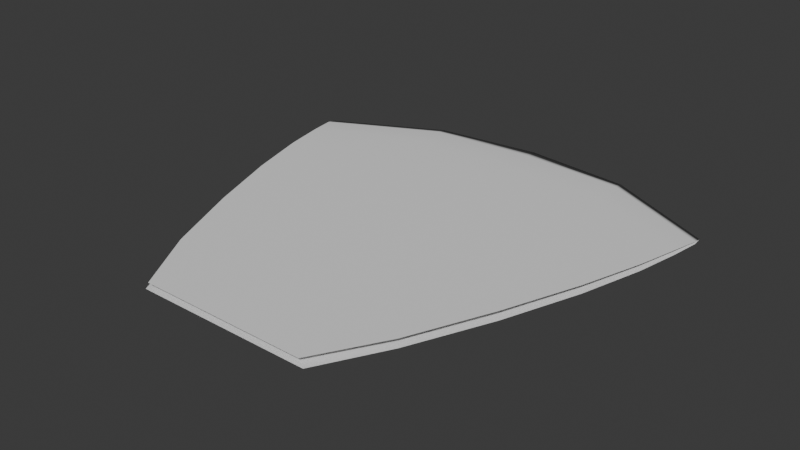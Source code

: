 # Source: untitled.blend  (saved by Blender 4.0.36; exported with 4.5.12 LTS)
import bpy
from mathutils import Matrix  # noqa: F401  (used for matrix-valued properties, if any)

bpy.ops.wm.read_factory_settings(use_empty=True)
scene = bpy.context.scene
scene.name = 'Scene'

# ---- collections
col_collection = bpy.data.collections.new('Collection'); scene.collection.children.link(col_collection)

# ---- world
world_world = bpy.data.worlds.new('World'); scene.world = world_world
world_world.use_nodes = True; world_world.node_tree.nodes.clear()
_N = world_world.node_tree.nodes; _L = world_world.node_tree.links
n0 = _N.new('ShaderNodeOutputWorld'); n0.name = 'World Output'; n0.location = (300, 300)
n1 = _N.new('ShaderNodeBackground'); n1.name = 'Background'; n1.location = (10, 300)
n1.inputs[0].default_value = (0.05088, 0.05088, 0.05088, 1.0)
_L.new(n1.outputs[0], n0.inputs[0])
n0.is_active_output = True
world_world.color = (0.05088, 0.05088, 0.05088)
world_world.use_sun_shadow = False
world_world.sun_shadow_jitter_overblur = 0.0

# ---- meshes
me_cylinder = bpy.data.meshes.new('Cylinder')
me_cylinder.from_pydata([(2.237, -6.176, -0.03609), (-2.237, -6.176, -0.03609), (3.101, -4.503, -0.07554), (-3.101, -4.503, -0.07554), (3.962, -2.478, -0.09728), (-3.962, -2.478, -0.09728), (4.661, -0.5541, -0.09785), (-4.661, -0.5541, -0.09785), (5.125, 1.021, -0.08242), (-5.125, 1.021, -0.08242), (5.373, 2.119, -0.05753), (-5.373, 2.119, -0.05753), (5.503, 2.777, -0.02931), (-5.503, 2.777, -0.02931), (5.505, 2.998, -1.211e-08), (-5.505, 2.998, -1.211e-08), (5.503, 2.777, 0.02931), (-5.503, 2.777, 0.02931), (5.373, 2.119, 0.05753), (-5.373, 2.119, 0.05753), (5.125, 1.02, 0.08379), (-5.125, 1.02, 0.08379), (4.66, -0.555, 0.1073), (-4.66, -0.555, 0.1073), (3.96, -2.48, 0.1261), (-3.96, -2.48, 0.1261), (3.095, -4.506, 0.1393), (-3.095, -4.506, 0.1393), (2.131, -6.176, 0.1459), (-2.131, -6.176, 0.1459), (-1.089, -6.176, -0.03609), (2.031e-07, -6.176, -0.03609), (1.089, -6.176, -0.03609), (-1.499, -4.503, -0.07554), (3.276e-07, -4.503, -0.07554), (1.499, -4.503, -0.07554), (-2.091, -2.26, -0.09762), (-8.747e-08, -2.187, -0.0975), (2.091, -2.26, -0.09762), (-2.581, -0.09882, -0.1009), (9.341e-07, 0.309, -0.1013), (2.581, -0.09882, -0.1009), (-2.85, 1.89, -0.08935), (-6.19e-08, 2.102, -0.08942), (2.85, 1.89, -0.08935), (-2.8, 3.29, -0.06472), (-4.641e-08, 3.382, -0.06473), (2.8, 3.29, -0.06472), (-2.726, 4.148, -0.03375), (-1.741e-08, 4.349, -0.03375), (2.726, 4.148, -0.03375), (-2.719, 4.403, -1.211e-08), (0.0, 4.694, -1.174e-08), (2.719, 4.403, -1.211e-08), (-2.726, 4.148, 0.03375), (-1.723e-08, 4.35, 0.03375), (2.726, 4.148, 0.03375), (-2.799, 3.291, 0.06472), (-4.639e-08, 3.382, 0.06473), (2.799, 3.291, 0.06472), (-2.849, 1.89, 0.09084), (-6.189e-08, 2.102, 0.09091), (2.849, 1.89, 0.09084), (-2.58, -0.1002, 0.1106), (-6.853e-08, 0.3078, 0.1111), (2.58, -0.1002, 0.1106), (-2.09, -2.262, 0.1265), (-8.756e-08, -2.189, 0.1264), (2.09, -2.262, 0.1265), (-1.497, -4.506, 0.1393), (-4.178e-08, -4.506, 0.1393), (1.497, -4.506, 0.1393), (-1.037, -6.176, 0.1459), (-4.692e-08, -6.176, 0.1459), (1.037, -6.176, 0.1459)], [], [(30, 1, 3, 33), (33, 3, 5, 36), (36, 5, 7, 39), (39, 7, 9, 42), (42, 9, 11, 45), (45, 11, 13, 48), (48, 13, 15, 51), (51, 15, 17, 54), (54, 17, 19, 57), (57, 19, 21, 60), (60, 21, 23, 63), (63, 23, 25, 66), (66, 25, 27, 69), (69, 27, 29, 72), (26, 71, 74, 28), (71, 70, 73, 74), (70, 69, 72, 73), (24, 68, 71, 26), (68, 67, 70, 71), (67, 66, 69, 70), (22, 65, 68, 24), (65, 64, 67, 68), (64, 63, 66, 67), (20, 62, 65, 22), (62, 61, 64, 65), (61, 60, 63, 64), (18, 59, 62, 20), (59, 58, 61, 62), (58, 57, 60, 61), (16, 56, 59, 18), (56, 55, 58, 59), (55, 54, 57, 58), (14, 53, 56, 16), (53, 52, 55, 56), (52, 51, 54, 55), (12, 50, 53, 14), (50, 49, 52, 53), (49, 48, 51, 52), (10, 47, 50, 12), (47, 46, 49, 50), (46, 45, 48, 49), (8, 44, 47, 10), (44, 43, 46, 47), (43, 42, 45, 46), (6, 41, 44, 8), (41, 40, 43, 44), (40, 39, 42, 43), (4, 38, 41, 6), (38, 37, 40, 41), (37, 36, 39, 40), (2, 35, 38, 4), (35, 34, 37, 38), (34, 33, 36, 37), (0, 32, 35, 2), (32, 31, 34, 35), (31, 30, 33, 34)])
me_cylinder.polygons.foreach_set('use_smooth', [True] * 56)
_uv = me_cylinder.uv_layers.new(name='UVMap')
_uv.uv.foreach_set('vector', [0.2558, 0.0041, 0.00436, 0.005466, 0.003301, 0.1475, 0.2547, 0.1462, 0.2547, 0.1462, 0.003301, 0.1475, 0.002244, 0.2896, 0.2537, 0.2883, 0.2537, 0.2883, 0.002244, 0.2896, 0.00119, 0.4317, 0.2526, 0.4303, 0.2526, 0.4303, 0.00119, 0.4317, 0.0001392, 0.5738, 0.2516, 0.5724, 0.2516, 0.5724, 0.0001392, 0.5738, -0.0009094, 0.7158, 0.2506, 0.7145, 0.2506, 0.7145, -0.0009094, 0.7158, -0.001955, 0.8579, 0.2495, 0.8566, 0.2495, 0.8566, -0.001955, 0.8579, -0.003, 1.0, 0.2485, 0.9986, 0.7514, 0.9959, 1.003, 0.9945, 1.004, 0.8525, 0.7524, 0.8538, 0.7524, 0.8538, 1.004, 0.8525, 1.005, 0.7104, 0.7535, 0.7117, 0.7535, 0.7117, 1.005, 0.7104, 1.006, 0.5683, 0.7545, 0.5697, 0.7545, 0.5697, 1.006, 0.5683, 1.007, 0.4262, 0.7556, 0.4276, 0.7556, 0.4276, 1.007, 0.4262, 1.008, 0.2842, 0.7566, 0.2855, 0.7566, 0.2855, 1.008, 0.2842, 1.009, 0.1421, 0.7576, 0.1434, 0.7576, 0.1434, 1.009, 0.1421, 1.01, 5.96e-08, 0.7587, 0.001367, 0.003301, 0.1475, 0.2547, 0.1462, 0.2558, 0.004099, 0.00436, 0.005466, 0.2547, 0.1462, 0.5062, 0.1448, 0.5072, 0.002733, 0.2558, 0.004099, 0.5062, 0.1448, 0.7576, 0.1434, 0.7587, 0.001367, 0.5072, 0.002733, 0.002244, 0.2896, 0.2537, 0.2883, 0.2547, 0.1462, 0.003301, 0.1475, 0.2537, 0.2883, 0.5051, 0.2869, 0.5062, 0.1448, 0.2547, 0.1462, 0.5051, 0.2869, 0.7566, 0.2855, 0.7576, 0.1434, 0.5062, 0.1448, 0.001191, 0.4317, 0.2526, 0.4303, 0.2537, 0.2883, 0.002244, 0.2896, 0.2526, 0.4303, 0.5041, 0.429, 0.5051, 0.2869, 0.2537, 0.2883, 0.5041, 0.429, 0.7556, 0.4276, 0.7566, 0.2855, 0.5051, 0.2869, 0.0001393, 0.5738, 0.2516, 0.5724, 0.2526, 0.4303, 0.001191, 0.4317, 0.2516, 0.5724, 0.5031, 0.571, 0.5041, 0.429, 0.2526, 0.4303, 0.5031, 0.571, 0.7545, 0.5697, 0.7556, 0.4276, 0.5041, 0.429, -0.0009093, 0.7158, 0.2506, 0.7145, 0.2516, 0.5724, 0.0001393, 0.5738, 0.2506, 0.7145, 0.502, 0.7131, 0.5031, 0.571, 0.2516, 0.5724, 0.502, 0.7131, 0.7535, 0.7117, 0.7545, 0.5697, 0.5031, 0.571, -0.001956, 0.8579, 0.2495, 0.8566, 0.2506, 0.7145, -0.0009093, 0.7158, 0.2495, 0.8566, 0.501, 0.8552, 0.502, 0.7131, 0.2506, 0.7145, 0.501, 0.8552, 0.7524, 0.8538, 0.7535, 0.7117, 0.502, 0.7131, -0.003, 1.0, 0.2485, 0.9986, 0.2495, 0.8566, -0.001956, 0.8579, 0.2485, 0.9986, 0.4999, 0.9973, 0.501, 0.8552, 0.2495, 0.8566, 0.4999, 0.9973, 0.7514, 0.9959, 0.7524, 0.8538, 0.501, 0.8552, 1.004, 0.8525, 0.7524, 0.8538, 0.7514, 0.9959, 1.003, 0.9945, 0.7524, 0.8538, 0.501, 0.8552, 0.4999, 0.9973, 0.7514, 0.9959, 0.501, 0.8552, 0.2495, 0.8566, 0.2485, 0.9986, 0.4999, 0.9973, 1.005, 0.7104, 0.7535, 0.7117, 0.7524, 0.8538, 1.004, 0.8525, 0.7535, 0.7117, 0.502, 0.7131, 0.501, 0.8552, 0.7524, 0.8538, 0.502, 0.7131, 0.2506, 0.7145, 0.2495, 0.8566, 0.501, 0.8552, 1.006, 0.5683, 0.7545, 0.5697, 0.7535, 0.7117, 1.005, 0.7104, 0.7545, 0.5697, 0.5031, 0.571, 0.502, 0.7131, 0.7535, 0.7117, 0.5031, 0.571, 0.2516, 0.5724, 0.2506, 0.7145, 0.502, 0.7131, 1.007, 0.4262, 0.7555, 0.4276, 0.7545, 0.5697, 1.006, 0.5683, 0.7555, 0.4276, 0.5041, 0.429, 0.5031, 0.571, 0.7545, 0.5697, 0.5041, 0.429, 0.2526, 0.4303, 0.2516, 0.5724, 0.5031, 0.571, 1.008, 0.2842, 0.7566, 0.2855, 0.7555, 0.4276, 1.007, 0.4262, 0.7566, 0.2855, 0.5051, 0.2869, 0.5041, 0.429, 0.7555, 0.4276, 0.5051, 0.2869, 0.2537, 0.2883, 0.2526, 0.4303, 0.5041, 0.429, 1.009, 0.1421, 0.7576, 0.1434, 0.7566, 0.2855, 1.008, 0.2842, 0.7576, 0.1434, 0.5062, 0.1448, 0.5051, 0.2869, 0.7566, 0.2855, 0.5062, 0.1448, 0.2547, 0.1462, 0.2537, 0.2883, 0.5051, 0.2869, 1.01, 1.192e-06, 0.7587, 0.001367, 0.7576, 0.1434, 1.009, 0.1421, 0.7587, 0.001367, 0.5072, 0.002734, 0.5062, 0.1448, 0.7576, 0.1434, 0.5072, 0.002734, 0.2558, 0.0041, 0.2547, 0.1462, 0.5062, 0.1448])
_ca = me_cylinder.color_attributes.new('Attribute', 'BYTE_COLOR', 'CORNER')
_ca.data.foreach_set('color', [1.0, 1.0, 1.0, 1.0, 1.0, 1.0, 1.0, 1.0, 1.0, 1.0, 1.0, 1.0, 1.0, 1.0, 1.0, 1.0, 1.0, 1.0, 1.0, 1.0, 1.0, 1.0, 1.0, 1.0, 1.0, 1.0, 1.0, 1.0, 1.0, 1.0, 1.0, 1.0, 1.0, 1.0, 1.0, 1.0, 1.0, 1.0, 1.0, 1.0, 1.0, 1.0, 1.0, 1.0, 1.0, 1.0, 1.0, 1.0, 1.0, 1.0, 1.0, 1.0, 1.0, 1.0, 1.0, 1.0, 1.0, 1.0, 1.0, 1.0, 1.0, 1.0, 1.0, 1.0, 1.0, 1.0, 1.0, 1.0, 1.0, 1.0, 1.0, 1.0, 1.0, 1.0, 1.0, 1.0, 1.0, 1.0, 1.0, 1.0, 1.0, 1.0, 1.0, 1.0, 1.0, 1.0, 1.0, 1.0, 1.0, 1.0, 1.0, 1.0, 1.0, 1.0, 1.0, 1.0, 1.0, 1.0, 1.0, 1.0, 1.0, 1.0, 1.0, 1.0, 1.0, 1.0, 1.0, 1.0, 1.0, 1.0, 1.0, 1.0, 1.0, 1.0, 1.0, 1.0, 1.0, 1.0, 1.0, 1.0, 1.0, 1.0, 1.0, 1.0, 1.0, 1.0, 1.0, 1.0, 1.0, 1.0, 1.0, 1.0, 1.0, 1.0, 1.0, 1.0, 1.0, 1.0, 1.0, 1.0, 1.0, 1.0, 1.0, 1.0, 1.0, 1.0, 1.0, 1.0, 1.0, 1.0, 1.0, 1.0, 1.0, 1.0, 1.0, 1.0, 1.0, 1.0, 1.0, 1.0, 1.0, 1.0, 1.0, 1.0, 1.0, 1.0, 1.0, 1.0, 1.0, 1.0, 1.0, 1.0, 1.0, 1.0, 1.0, 1.0, 1.0, 1.0, 1.0, 1.0, 1.0, 1.0, 1.0, 1.0, 1.0, 1.0, 1.0, 1.0, 1.0, 1.0, 1.0, 1.0, 1.0, 1.0, 1.0, 1.0, 1.0, 1.0, 1.0, 1.0, 1.0, 1.0, 1.0, 1.0, 1.0, 1.0, 1.0, 1.0, 1.0, 1.0, 1.0, 1.0, 1.0, 1.0, 1.0, 1.0, 1.0, 1.0, 1.0, 1.0, 1.0, 1.0, 1.0, 1.0, 1.0, 1.0, 1.0, 1.0, 1.0, 1.0, 1.0, 1.0, 1.0, 1.0, 1.0, 1.0, 1.0, 1.0, 1.0, 1.0, 1.0, 1.0, 1.0, 1.0, 1.0, 1.0, 1.0, 1.0, 1.0, 1.0, 1.0, 1.0, 1.0, 1.0, 1.0, 1.0, 1.0, 1.0, 1.0, 1.0, 1.0, 1.0, 1.0, 1.0, 1.0, 1.0, 1.0, 1.0, 1.0, 1.0, 1.0, 1.0, 1.0, 1.0, 1.0, 1.0, 1.0, 1.0, 1.0, 1.0, 1.0, 1.0, 1.0, 1.0, 1.0, 1.0, 1.0, 1.0, 1.0, 1.0, 1.0, 1.0, 1.0, 1.0, 1.0, 1.0, 1.0, 1.0, 1.0, 1.0, 1.0, 1.0, 1.0, 1.0, 1.0, 1.0, 1.0, 1.0, 1.0, 1.0, 1.0, 1.0, 1.0, 1.0, 1.0, 1.0, 1.0, 1.0, 1.0, 1.0, 1.0, 1.0, 1.0, 1.0, 1.0, 1.0, 1.0, 1.0, 1.0, 1.0, 1.0, 1.0, 1.0, 1.0, 1.0, 1.0, 1.0, 1.0, 1.0, 1.0, 1.0, 1.0, 1.0, 1.0, 1.0, 1.0, 1.0, 1.0, 1.0, 1.0, 1.0, 1.0, 1.0, 1.0, 1.0, 1.0, 1.0, 1.0, 1.0, 1.0, 1.0, 1.0, 1.0, 1.0, 1.0, 1.0, 1.0, 1.0, 1.0, 1.0, 1.0, 1.0, 1.0, 1.0, 1.0, 1.0, 1.0, 1.0, 1.0, 1.0, 1.0, 1.0, 1.0, 1.0, 1.0, 1.0, 1.0, 1.0, 1.0, 1.0, 1.0, 1.0, 1.0, 1.0, 1.0, 1.0, 1.0, 1.0, 1.0, 1.0, 1.0, 1.0, 1.0, 1.0, 1.0, 1.0, 1.0, 1.0, 1.0, 1.0, 1.0, 1.0, 1.0, 1.0, 1.0, 1.0, 1.0, 1.0, 1.0, 1.0, 1.0, 1.0, 1.0, 1.0, 1.0, 1.0, 1.0, 1.0, 1.0, 1.0, 1.0, 1.0, 1.0, 1.0, 1.0, 1.0, 1.0, 1.0, 1.0, 1.0, 1.0, 1.0, 1.0, 1.0, 1.0, 1.0, 1.0, 1.0, 1.0, 1.0, 1.0, 1.0, 1.0, 1.0, 1.0, 1.0, 1.0, 1.0, 1.0, 1.0, 1.0, 1.0, 1.0, 1.0, 1.0, 1.0, 1.0, 1.0, 1.0, 1.0, 1.0, 1.0, 1.0, 1.0, 1.0, 1.0, 1.0, 1.0, 1.0, 1.0, 1.0, 1.0, 1.0, 1.0, 1.0, 1.0, 1.0, 1.0, 1.0, 1.0, 1.0, 1.0, 1.0, 1.0, 1.0, 1.0, 1.0, 1.0, 1.0, 1.0, 1.0, 1.0, 1.0, 1.0, 1.0, 1.0, 1.0, 1.0, 1.0, 1.0, 1.0, 1.0, 1.0, 1.0, 1.0, 1.0, 1.0, 1.0, 1.0, 1.0, 1.0, 1.0, 1.0, 1.0, 1.0, 1.0, 1.0, 1.0, 1.0, 1.0, 1.0, 1.0, 1.0, 1.0, 1.0, 1.0, 1.0, 1.0, 1.0, 1.0, 1.0, 1.0, 1.0, 1.0, 1.0, 1.0, 1.0, 1.0, 1.0, 1.0, 1.0, 1.0, 1.0, 1.0, 1.0, 1.0, 1.0, 1.0, 1.0, 1.0, 1.0, 1.0, 1.0, 1.0, 1.0, 1.0, 1.0, 1.0, 1.0, 1.0, 1.0, 1.0, 1.0, 1.0, 1.0, 1.0, 1.0, 1.0, 1.0, 1.0, 1.0, 1.0, 1.0, 1.0, 1.0, 1.0, 1.0, 1.0, 1.0, 1.0, 1.0, 1.0, 1.0, 1.0, 1.0, 1.0, 1.0, 1.0, 1.0, 1.0, 1.0, 1.0, 1.0, 1.0, 1.0, 1.0, 1.0, 1.0, 1.0, 1.0, 1.0, 1.0, 1.0, 1.0, 1.0, 1.0, 1.0, 1.0, 1.0, 1.0, 1.0, 1.0, 1.0, 1.0, 1.0, 1.0, 1.0, 1.0, 1.0, 1.0, 1.0, 1.0, 1.0, 1.0, 1.0, 1.0, 1.0, 1.0, 1.0, 1.0, 1.0, 1.0, 1.0, 1.0, 1.0, 1.0, 1.0, 1.0, 1.0, 1.0, 1.0, 1.0, 1.0, 1.0, 1.0, 1.0, 1.0, 1.0, 1.0, 1.0, 1.0, 1.0, 1.0, 1.0, 1.0, 1.0, 1.0, 1.0, 1.0, 1.0, 1.0, 1.0, 1.0, 1.0, 1.0, 1.0, 1.0, 1.0, 1.0, 1.0, 1.0, 1.0, 1.0, 1.0, 1.0, 1.0, 1.0, 1.0, 1.0, 1.0, 1.0, 1.0, 1.0, 1.0, 1.0, 1.0, 1.0, 1.0, 1.0, 1.0, 1.0, 1.0, 1.0, 1.0, 1.0, 1.0, 1.0, 1.0, 1.0, 1.0, 1.0, 1.0, 1.0, 1.0, 1.0, 1.0, 1.0, 1.0, 1.0, 1.0, 1.0, 1.0, 1.0, 1.0, 1.0, 1.0, 1.0, 1.0, 1.0, 1.0, 1.0, 1.0, 1.0, 1.0, 1.0, 1.0, 1.0, 1.0, 1.0, 1.0, 1.0, 1.0, 1.0, 1.0, 1.0, 1.0, 1.0, 1.0, 1.0, 1.0, 1.0, 1.0, 1.0, 1.0, 1.0, 1.0, 1.0, 1.0, 1.0, 1.0, 1.0, 1.0, 1.0, 1.0, 1.0, 1.0, 1.0, 1.0, 1.0, 1.0, 1.0, 1.0, 1.0, 1.0, 1.0, 1.0, 1.0, 1.0, 1.0, 1.0, 1.0, 1.0, 1.0, 1.0, 1.0, 1.0, 1.0, 1.0, 1.0, 1.0, 1.0, 1.0, 1.0, 1.0, 1.0, 1.0, 1.0, 1.0, 1.0, 1.0, 1.0, 1.0, 1.0, 1.0, 1.0, 1.0, 1.0, 1.0, 1.0, 1.0, 1.0, 1.0, 1.0, 1.0, 1.0, 1.0, 1.0, 1.0, 1.0, 1.0, 1.0, 1.0, 1.0, 1.0, 1.0, 1.0, 1.0, 1.0, 1.0, 1.0, 1.0, 1.0, 1.0, 1.0, 1.0, 1.0, 1.0, 1.0, 1.0, 1.0, 1.0, 1.0, 1.0, 1.0, 1.0, 1.0, 1.0, 1.0, 1.0, 1.0, 1.0, 1.0, 1.0, 1.0, 1.0, 1.0, 1.0, 1.0, 1.0, 1.0, 1.0, 1.0, 1.0, 1.0, 1.0, 1.0, 1.0, 1.0, 1.0, 1.0, 1.0, 1.0, 1.0, 1.0, 1.0, 1.0, 1.0, 1.0, 1.0, 1.0, 1.0, 1.0, 1.0, 1.0, 1.0, 1.0, 1.0, 1.0, 1.0, 1.0, 1.0, 1.0, 1.0, 1.0, 1.0, 1.0])
me_cylinder.update()

# ---- objects
ob_cylinder = bpy.data.objects.new('Cylinder', me_cylinder)

# ---- transforms, parenting, visibility, modifiers, constraints
ob_cylinder.location = (0.0, 0.0, 0.0)

# ---- collection membership
col_collection.objects.link(ob_cylinder)

# ---- scene / render settings (as saved in the file)
scene.frame_start = 1; scene.frame_end = 250; scene.frame_set(0)
scene.render.engine = 'BLENDER_EEVEE_NEXT'
scene.cycles.sampling_pattern = 'TABULATED_SOBOL'
bpy.context.view_layer.update()

# ---- added for rendering (the .blend has no active camera and no usable light): camera, sun
cam_auto = bpy.data.cameras.new('AutoCamera')
cam_auto.lens = 50.0
cam_auto.sensor_width = 36.0
cam_auto.clip_end = 1000.0
ob_auto_camera = bpy.data.objects.new('AutoCamera', cam_auto)
scene.collection.objects.link(ob_auto_camera)
ob_auto_camera.location = (14.3175, -17.9221, 11.4763)
ob_auto_camera.rotation_euler = (1.09748, -7.21219e-08, 0.694738)
scene.camera = ob_auto_camera
light_auto_sun = bpy.data.lights.new('AutoSun', 'SUN')
light_auto_sun.energy = 3.0
light_auto_sun.angle = 0.0523599
ob_auto_sun = bpy.data.objects.new('AutoSun', light_auto_sun)
scene.collection.objects.link(ob_auto_sun)
ob_auto_sun.rotation_euler = (0.872665, 0.174533, 0.523599)
bpy.context.view_layer.update()
